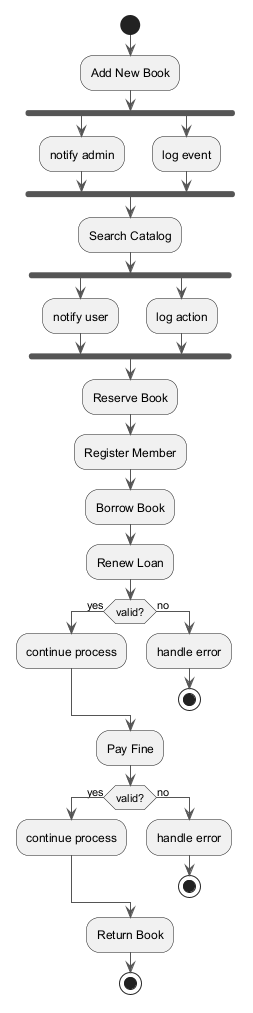

The diagram above was rendered by PlantUML. Its source (embedded in the PNG):
@startuml
skinparam monochrome true
skinparam ArrowColor #555555
start
:Add New Book;
fork
:notify admin;
fork again
:log event;
end fork
:Search Catalog;
fork
:notify user;
fork again
:log action;
end fork
:Reserve Book;
:Register Member;
:Borrow Book;
:Renew Loan;
if (valid?) then (yes)
:continue process;
else (no)
:handle error;
stop
endif
:Pay Fine;
if (valid?) then (yes)
:continue process;
else (no)
:handle error;
stop
endif
:Return Book;
stop
@enduml